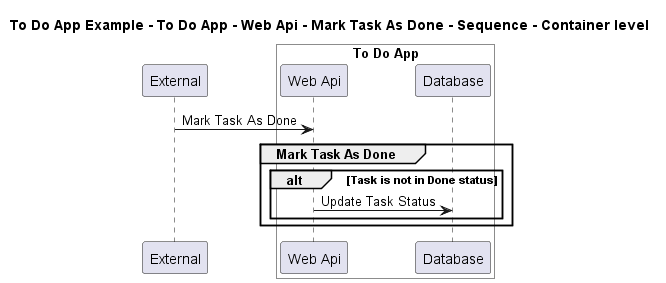

The diagram above was rendered by PlantUML. Its source (embedded in the PNG):
@startuml

title To Do App Example - To Do App - Web Api - Mark Task As Done - Sequence - Container level

participant "External" as C4InterFlow.SoftwareSystems.ExternalSystem

box "To Do App" #White
    participant "Web Api" as ToDoAppExample.SoftwareSystems.ToDoApp.Containers.WebApi
    participant "Database" as ToDoAppExample.SoftwareSystems.ToDoApp.Containers.Database
end box


C4InterFlow.SoftwareSystems.ExternalSystem -> ToDoAppExample.SoftwareSystems.ToDoApp.Containers.WebApi : Mark Task As Done
group Mark Task As Done
alt Task is not in Done status
ToDoAppExample.SoftwareSystems.ToDoApp.Containers.WebApi -> ToDoAppExample.SoftwareSystems.ToDoApp.Containers.Database : Update Task Status
end
end


@enduml